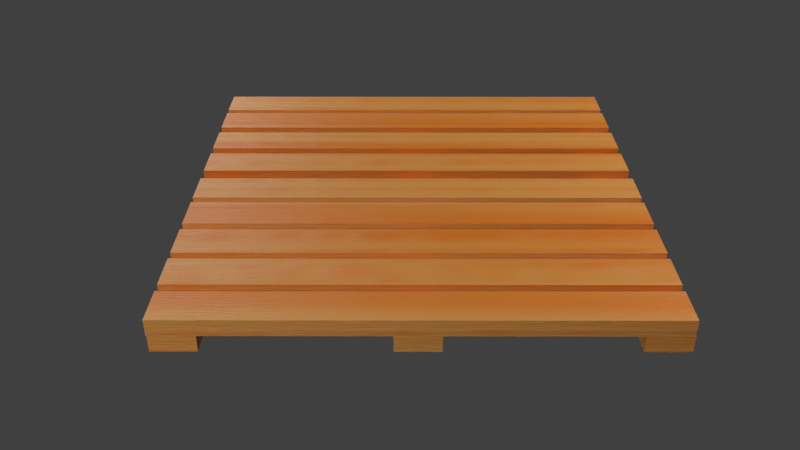 # Source: WoodenPallet.001.blend  (saved by Blender 3.2.14; exported with 4.5.12 LTS)
import bpy
from mathutils import Matrix  # noqa: F401  (used for matrix-valued properties, if any)

bpy.ops.wm.read_factory_settings(use_empty=True)
scene = bpy.context.scene
scene.name = 'Scene'

# ---- collections
col_collection_1 = bpy.data.collections.new('Collection 1'); scene.collection.children.link(col_collection_1)

# ---- materials (node trees are filled in below, after node groups)
mat_bmd_beechwood = bpy.data.materials.new('BMD_BeechWood')
mat_bmd_beechwood.alpha_threshold = 0.0
mat_bmd_beechwood.diffuse_color = (0.9175, 0.4042, 0.09294, 1.0)
mat_bmd_beechwood.roughness = 0.5
mat_bmd_beechwood.line_color = (0.0, 0.0, 0.0, 1.0)

# ---- node groups
ng_bmd_beechtexture = bpy.data.node_groups.new('BMD_BeechTexture', 'ShaderNodeTree')
_s = ng_bmd_beechtexture.interface.new_socket(name='Color', in_out='OUTPUT', socket_type='NodeSocketColor')
_s.default_value = (0.0, 0.0, 0.0, 0.0)
_s = ng_bmd_beechtexture.interface.new_socket(name='Bump', in_out='OUTPUT', socket_type='NodeSocketColor')
_s.default_value = (0.0, 0.0, 0.0, 0.0)
_s = ng_bmd_beechtexture.interface.new_socket(name='Color1', in_out='INPUT', socket_type='NodeSocketColor')
_s.default_value = (0.9175, 0.4041, 0.09294, 1.0)
_s = ng_bmd_beechtexture.interface.new_socket(name='Color2', in_out='INPUT', socket_type='NodeSocketColor')
_s.default_value = (0.9175, 0.2489, 0.02149, 1.0)
_s = ng_bmd_beechtexture.interface.new_socket(name='Vector', in_out='INPUT', socket_type='NodeSocketVector')
_s.min_value = -1.0
_s.max_value = 1.0
_N = ng_bmd_beechtexture.nodes; _L = ng_bmd_beechtexture.links
n0 = _N.new('ShaderNodeTexNoise'); n0.name = 'Noise Texture.001'; n0.location = (289, -406)
n0.inputs[2].default_value = 43.0
n0.inputs[3].default_value = 16.0
n1 = _N.new('ShaderNodeValToRGB'); n1.name = 'ColorRamp.001'; n1.location = (-156, 37)
n1.color_ramp.interpolation = 'B_SPLINE'
while len(n1.color_ramp.elements) > 1: n1.color_ramp.elements.remove(n1.color_ramp.elements[-1])
n1.color_ramp.elements[0].position = 0.5682; n1.color_ramp.elements[0].color = (0.0, 0.0, 0.0, 1.0)
_e = n1.color_ramp.elements.new(0.9136); _e.color = (1.0, 1.0, 1.0, 1.0)
n2 = _N.new('ShaderNodeTexWave'); n2.name = 'Wave Texture'; n2.location = (-343, 28)
n2.bands_direction = 'DIAGONAL'
n2.rings_direction = 'SPHERICAL'
n2.inputs[1].default_value = 0.2
n2.inputs[2].default_value = 10.0
n2.inputs[6].default_value = 1.571
n3 = _N.new('NodeGroupInput'); n3.name = 'Group Input'; n3.location = (-1201, -43)
n4 = _N.new('ShaderNodeMapping'); n4.name = 'Mapping'; n4.location = (-836, 406)
n4.inputs[3].default_value = (5.0, 5.0, 5.0)
n5 = _N.new('ShaderNodeMapping'); n5.name = 'Mapping.001'; n5.location = (-834, 60)
n5.inputs[3].default_value = (80.0, 1.0, 1.0)
n6 = _N.new('ShaderNodeMapping'); n6.name = 'Mapping.002'; n6.location = (-839, -249)
n6.inputs[3].default_value = (30.0, 1.0, 1.0)
n7 = _N.new('ShaderNodeMix'); n7.name = 'Mix.003'; n7.location = (700, 63)
n7.data_type = 'RGBA'
n8 = _N.new('ShaderNodeMix'); n8.name = 'Mix.002'; n8.location = (321, -119)
n8.data_type = 'RGBA'
n8.blend_type = 'ADD'
n8.inputs[0].default_value = 1.0
n9 = _N.new('ShaderNodeMix'); n9.name = 'Mix.005'; n9.location = (712, -340)
n9.data_type = 'RGBA'
n9.blend_type = 'ADD'
n9.inputs[0].default_value = 1.0
n10 = _N.new('ShaderNodeValToRGB'); n10.name = 'ColorRamp.002'; n10.location = (-136, -248)
n10.width = 224
n10.color_ramp.interpolation = 'B_SPLINE'
while len(n10.color_ramp.elements) > 1: n10.color_ramp.elements.remove(n10.color_ramp.elements[-1])
n10.color_ramp.elements[0].position = 0.0; n10.color_ramp.elements[0].color = (1.0, 1.0, 1.0, 1.0)
_e = n10.color_ramp.elements.new(0.5); _e.color = (0.0, 0.0, 0.0, 1.0)
n11 = _N.new('ShaderNodeTexWave'); n11.name = 'Wave Texture.001'; n11.location = (-368, -363)
n11.wave_type = 'RINGS'
n11.bands_direction = 'DIAGONAL'
n11.rings_direction = 'SPHERICAL'
n11.inputs[1].default_value = 0.07
n11.inputs[2].default_value = 22.0
n11.inputs[6].default_value = 1.571
n12 = _N.new('ShaderNodeMix'); n12.name = 'Mix.001'; n12.location = (183, 215)
n12.data_type = 'RGBA'
n12.blend_type = 'MULTIPLY'
n12.inputs[0].default_value = 1.0
n13 = _N.new('ShaderNodeTexNoise'); n13.name = 'Noise Texture'; n13.location = (-384, 289)
n13.inputs[2].default_value = 6.0
n13.inputs[3].default_value = 0.0
n14 = _N.new('ShaderNodeValToRGB'); n14.name = 'ColorRamp'; n14.location = (-160, 344)
n14.color_ramp.interpolation = 'B_SPLINE'
while len(n14.color_ramp.elements) > 1: n14.color_ramp.elements.remove(n14.color_ramp.elements[-1])
n14.color_ramp.elements[0].position = 0.3136; n14.color_ramp.elements[0].color = (0.0, 0.0, 0.0, 1.0)
_e = n14.color_ramp.elements.new(1.0); _e.color = (1.0, 1.0, 1.0, 1.0)
n15 = _N.new('ShaderNodeMix'); n15.name = 'Mix.004'; n15.location = (925, 50)
n15.data_type = 'RGBA'
n16 = _N.new('NodeGroupOutput'); n16.name = 'Group Output'; n16.location = (1201, -44)
_L.new(n4.outputs[0], n13.inputs[0])
_L.new(n5.outputs[0], n2.inputs[0])
_L.new(n6.outputs[0], n11.inputs[0])
_L.new(n13.outputs[1], n14.inputs[0])
_L.new(n2.outputs[0], n1.inputs[0])
_L.new(n12.outputs[2], n8.inputs[6])
_L.new(n11.outputs[0], n10.inputs[0])
_L.new(n14.outputs[0], n12.inputs[6])
_L.new(n1.outputs[0], n12.inputs[7])
_L.new(n10.outputs[0], n8.inputs[7])
_L.new(n7.outputs[2], n15.inputs[6])
_L.new(n8.outputs[2], n7.inputs[0])
_L.new(n15.outputs[2], n16.inputs[0])
_L.new(n7.outputs[2], n15.inputs[7])
_L.new(n3.outputs[2], n4.inputs[0])
_L.new(n6.outputs[0], n0.inputs[0])
_L.new(n8.outputs[2], n9.inputs[6])
_L.new(n0.outputs[1], n9.inputs[7])
_L.new(n9.outputs[2], n16.inputs[1])
_L.new(n3.outputs[2], n5.inputs[0])
_L.new(n3.outputs[2], n6.inputs[0])
_L.new(n3.outputs[0], n7.inputs[6])
_L.new(n3.outputs[1], n7.inputs[7])
n16.is_active_output = True

# ---- material node trees
mat_bmd_beechwood.use_nodes = True; mat_bmd_beechwood.node_tree.nodes.clear()
_N = mat_bmd_beechwood.node_tree.nodes; _L = mat_bmd_beechwood.node_tree.links
n0 = _N.new('ShaderNodeTexCoord'); n0.name = 'Texture Coordinate.001'; n0.location = (-500, 0)
n1 = _N.new('ShaderNodeGroup'); n1.name = 'Group'; n1.location = (-300, 0)
n1.node_tree = ng_bmd_beechtexture
n1.inputs[0].default_value = (0.9175, 0.4041, 0.09294, 1.0)
n1.inputs[1].default_value = (0.9175, 0.2489, 0.02149, 1.0)
n2 = _N.new('ShaderNodeBsdfDiffuse'); n2.name = 'Diffuse BSDF'; n2.location = (100, 0)
n3 = _N.new('ShaderNodeBsdfAnisotropic'); n3.name = 'Glossy BSDF'; n3.location = (100, -200)
n3.distribution = 'BECKMANN'
n3.inputs[1].default_value = 0.5477
n4 = _N.new('ShaderNodeBump'); n4.name = 'Bump'; n4.location = (-100, -100)
n4.inputs[0].default_value = 0.2
n4.inputs[1].default_value = 0.1
n4.inputs[2].default_value = 1.0
n5 = _N.new('ShaderNodeMixShader'); n5.name = 'Mix Shader'; n5.location = (300, 0)
n6 = _N.new('ShaderNodeFresnel'); n6.name = 'Fresnel'; n6.location = (-100, 200)
n6.inputs[0].default_value = 2.0
n7 = _N.new('ShaderNodeMix'); n7.name = 'Mix'; n7.location = (100, 200)
n7.data_type = 'RGBA'
n7.blend_type = 'MULTIPLY'
n7.inputs[0].default_value = 0.9
n8 = _N.new('ShaderNodeOutputMaterial'); n8.name = 'Material Output'; n8.location = (500, 0)
_L.new(n5.outputs[0], n8.inputs[0])
_L.new(n3.outputs[0], n5.inputs[2])
_L.new(n2.outputs[0], n5.inputs[1])
_L.new(n6.outputs[0], n7.inputs[6])
_L.new(n7.outputs[2], n5.inputs[0])
_L.new(n1.outputs[0], n2.inputs[0])
_L.new(n0.outputs[2], n1.inputs[2])
_L.new(n1.outputs[1], n4.inputs[3])
_L.new(n4.outputs[0], n3.inputs[4])
_L.new(n4.outputs[0], n2.inputs[2])
n8.is_active_output = True

# ---- world
world_world = bpy.data.worlds.new('World'); scene.world = world_world
world_world.color = (0.05088, 0.05088, 0.05088)
world_world.use_sun_shadow = False
world_world.sun_shadow_jitter_overblur = 0.0
world_world.cycles.sampling_method = 'MANUAL'

# ---- cameras
cam_camera = bpy.data.cameras.new('Camera')
cam_camera.clip_end = 100.0
cam_camera.lens = 35.0
cam_camera.sensor_width = 32.0
cam_camera.sensor_height = 18.0
cam_camera.ortho_scale = 7.314
cam_camera.dof.focus_distance = 0.0

# ---- lights
light_point_002 = bpy.data.lights.new('Point.002', 'POINT')
light_point_002.transmission_factor = 0.0
light_point_002.energy = 100.0
light_point_002.shadow_buffer_clip_start = 0.5
light_point_002.shadow_soft_size = 0.1
light_point_002.shadow_maximum_resolution = 0.006
light_point_002.use_absolute_resolution = True
light_point_001 = bpy.data.lights.new('Point.001', 'POINT')
light_point_001.transmission_factor = 0.0
light_point_001.energy = 100.0
light_point_001.shadow_buffer_clip_start = 0.5
light_point_001.shadow_soft_size = 0.1
light_point_001.shadow_maximum_resolution = 0.006
light_point_001.use_absolute_resolution = True
light_point = bpy.data.lights.new('Point', 'POINT')
light_point.transmission_factor = 0.0
light_point.energy = 100.0
light_point.shadow_buffer_clip_start = 0.5
light_point.shadow_soft_size = 0.1
light_point.shadow_maximum_resolution = 0.006
light_point.use_absolute_resolution = True

# ---- meshes
me_cube_010 = bpy.data.meshes.new('Cube.010')
me_cube_010.from_pydata([(-0.3438, -0.555, 0.0), (-0.3438, -0.555, 0.04), (-0.4204, -0.555, 0.0), (-0.4204, -0.555, 0.04), (-0.3438, 0.555, 0.0), (-0.3438, 0.555, 0.04), (-0.4204, 0.555, 0.0), (-0.4204, 0.555, 0.04), (0.4295, -0.555, 0.0), (0.4295, -0.555, 0.04), (0.3529, -0.555, 0.0), (0.3529, -0.555, 0.04), (0.4295, 0.555, 0.0), (0.4295, 0.555, 0.04), (0.3529, 0.555, 0.0), (0.3529, 0.555, 0.04), (0.03828, -0.555, 0.0), (0.03828, -0.555, 0.04), (-0.03828, -0.555, 0.0), (-0.03828, -0.555, 0.04), (0.03828, 0.555, 0.0), (0.03828, 0.555, 0.04), (-0.03828, 0.555, 0.0), (-0.03828, 0.555, 0.04), (-0.4215, 0.4636, 0.04046), (-0.4215, 0.4636, 0.08046), (-0.4215, 0.5636, 0.04046), (-0.4215, 0.5636, 0.08046), (0.4285, 0.4636, 0.04046), (0.4285, 0.4636, 0.08046), (0.4285, 0.5636, 0.04046), (0.4285, 0.5636, 0.08046), (-0.4215, 0.3415, 0.04046), (-0.4215, 0.3415, 0.08046), (-0.4215, 0.4415, 0.04046), (-0.4215, 0.4415, 0.08046), (0.4285, 0.3415, 0.04046), (0.4285, 0.3415, 0.08046), (0.4285, 0.4415, 0.04046), (0.4285, 0.4415, 0.08046), (-0.4215, 0.2088, 0.04046), (-0.4215, 0.2088, 0.08046), (-0.4215, 0.3088, 0.04046), (-0.4215, 0.3088, 0.08046), (0.4285, 0.2088, 0.04046), (0.4285, 0.2088, 0.08046), (0.4285, 0.3088, 0.04046), (0.4285, 0.3088, 0.08046), (-0.4215, 0.07839, 0.04046), (-0.4215, 0.07839, 0.08046), (-0.4215, 0.1784, 0.04046), (-0.4215, 0.1784, 0.08046), (0.4285, 0.07839, 0.04046), (0.4285, 0.07839, 0.08046), (0.4285, 0.1784, 0.04046), (0.4285, 0.1784, 0.08046), (-0.4215, -0.0628, 0.04046), (-0.4215, -0.0628, 0.08046), (-0.4215, 0.0372, 0.04046), (-0.4215, 0.0372, 0.08046), (0.4285, -0.0628, 0.04046), (0.4285, -0.0628, 0.08046), (0.4285, 0.0372, 0.04046), (0.4285, 0.0372, 0.08046), (-0.4215, -0.1858, 0.04046), (-0.4215, -0.1858, 0.08046), (-0.4215, -0.0858, 0.04046), (-0.4215, -0.0858, 0.08046), (0.4285, -0.1858, 0.04046), (0.4285, -0.1858, 0.08046), (0.4285, -0.0858, 0.04046), (0.4285, -0.0858, 0.08046), (-0.4215, -0.3108, 0.04046), (-0.4215, -0.3108, 0.08046), (-0.4215, -0.2108, 0.04046), (-0.4215, -0.2108, 0.08046), (0.4285, -0.3108, 0.04046), (0.4285, -0.3108, 0.08046), (0.4285, -0.2108, 0.04046), (0.4285, -0.2108, 0.08046), (-0.4215, -0.4329, 0.04046), (-0.4215, -0.4329, 0.08046), (-0.4215, -0.3329, 0.04046), (-0.4215, -0.3329, 0.08046), (0.4285, -0.4329, 0.04046), (0.4285, -0.4329, 0.08046), (0.4285, -0.3329, 0.04046), (0.4285, -0.3329, 0.08046), (-0.4215, -0.5552, 0.04046), (-0.4215, -0.5552, 0.08046), (-0.4215, -0.4552, 0.04046), (-0.4215, -0.4552, 0.08046), (0.4285, -0.5552, 0.04046), (0.4285, -0.5552, 0.08046), (0.4285, -0.4552, 0.04046), (0.4285, -0.4552, 0.08046)], [], [(0, 1, 3, 2), (2, 3, 7, 6), (6, 7, 5, 4), (4, 5, 1, 0), (2, 6, 4, 0), (7, 3, 1, 5), (8, 9, 11, 10), (10, 11, 15, 14), (14, 15, 13, 12), (12, 13, 9, 8), (10, 14, 12, 8), (15, 11, 9, 13), (16, 17, 19, 18), (18, 19, 23, 22), (22, 23, 21, 20), (20, 21, 17, 16), (18, 22, 20, 16), (23, 19, 17, 21), (24, 25, 27, 26), (26, 27, 31, 30), (30, 31, 29, 28), (28, 29, 25, 24), (26, 30, 28, 24), (31, 27, 25, 29), (32, 33, 35, 34), (34, 35, 39, 38), (38, 39, 37, 36), (36, 37, 33, 32), (34, 38, 36, 32), (39, 35, 33, 37), (40, 41, 43, 42), (42, 43, 47, 46), (46, 47, 45, 44), (44, 45, 41, 40), (42, 46, 44, 40), (47, 43, 41, 45), (48, 49, 51, 50), (50, 51, 55, 54), (54, 55, 53, 52), (52, 53, 49, 48), (50, 54, 52, 48), (55, 51, 49, 53), (56, 57, 59, 58), (58, 59, 63, 62), (62, 63, 61, 60), (60, 61, 57, 56), (58, 62, 60, 56), (63, 59, 57, 61), (64, 65, 67, 66), (66, 67, 71, 70), (70, 71, 69, 68), (68, 69, 65, 64), (66, 70, 68, 64), (71, 67, 65, 69), (72, 73, 75, 74), (74, 75, 79, 78), (78, 79, 77, 76), (76, 77, 73, 72), (74, 78, 76, 72), (79, 75, 73, 77), (80, 81, 83, 82), (82, 83, 87, 86), (86, 87, 85, 84), (84, 85, 81, 80), (82, 86, 84, 80), (87, 83, 81, 85), (88, 89, 91, 90), (90, 91, 95, 94), (94, 95, 93, 92), (92, 93, 89, 88), (90, 94, 92, 88), (95, 91, 89, 93)])
_uv = me_cube_010.uv_layers.new(name='UVMap')
_uv.uv.foreach_set('vector', [0.8609, 0.7194, 0.8816, 0.7194, 0.8816, 0.7585, 0.8609, 0.7585, 0.2475, 1.0, 0.2269, 1.0, 0.2269, 0.4337, 0.2475, 0.4337, 0.8609, 0.8095, 0.8816, 0.8095, 0.8816, 0.8485, 0.8609, 0.8485, 0.9794, 0.5663, 0.9588, 0.5663, 0.9588, 0.0, 0.9794, 0.0, 0.8798, 0.5663, 0.8798, 0.0, 0.9193, 0.0, 0.9193, 0.5663, 0.6977, 0.5663, 0.6977, 0.0, 0.7372, 0.0, 0.7372, 0.5663, 0.6995, 0.8214, 0.7201, 0.8214, 0.7201, 0.8605, 0.6995, 0.8605, 0.2681, 1.0, 0.2475, 1.0, 0.2475, 0.4337, 0.2681, 0.4337, 0.6788, 0.8214, 0.6995, 0.8214, 0.6995, 0.8605, 0.6788, 0.8605, 0.2269, 1.0, 0.2062, 1.0, 0.2062, 0.4337, 0.2269, 0.4337, 0.8403, 0.5663, 0.8403, 0.0, 0.8798, 0.0, 0.8798, 0.5663, 0.6582, 0.5663, 0.6582, 0.0, 0.6977, 0.0, 0.6977, 0.5663, 0.8403, 0.8214, 0.8609, 0.8214, 0.8609, 0.8605, 0.8403, 0.8605, 0.33, 1.0, 0.3094, 1.0, 0.3094, 0.4337, 0.33, 0.4337, 0.8816, 0.8095, 0.8609, 0.8095, 0.8609, 0.7704, 0.8816, 0.7704, 1.0, 0.5663, 0.9794, 0.5663, 0.9794, 0.0, 1.0, 0.0, 0.9193, 0.5663, 0.9193, 0.0, 0.9588, 0.0, 0.9588, 0.5663, 0.6187, 0.5663, 0.6187, 0.0, 0.6582, 0.0, 0.6582, 0.5663, 0.6995, 0.7194, 0.6788, 0.7194, 0.6788, 0.6684, 0.6995, 0.6684, 0.7784, 0.8673, 0.7578, 0.8673, 0.7578, 0.4337, 0.7784, 0.4337, 0.8403, 0.6684, 0.8609, 0.6684, 0.8609, 0.7194, 0.8403, 0.7194, 0.4641, 0.4337, 0.4847, 0.4337, 0.4847, 0.8673, 0.4641, 0.8673, 0.4125, 0.4337, 0.4125, 0.0, 0.4641, 0.0, 0.4641, 0.4337, 1.229e-07, 0.4337, 0.0, 1.52e-08, 0.05156, 0.0, 0.05156, 0.4337, 0.6995, 0.7704, 0.6788, 0.7704, 0.6788, 0.7194, 0.6995, 0.7194, 0.6084, 0.8673, 0.5878, 0.8673, 0.5878, 0.4337, 0.6084, 0.4337, 0.8609, 0.6684, 0.8816, 0.6684, 0.8816, 0.7194, 0.8609, 0.7194, 0.3816, 0.4337, 0.4022, 0.4337, 0.4022, 0.8673, 0.3816, 0.8673, 0.2578, 0.4337, 0.2578, 0.0, 0.3094, 0.0, 0.3094, 0.4337, 0.2062, 0.0, 0.2062, 0.4337, 0.1547, 0.4337, 0.1547, 0.0, 0.7201, 0.6174, 0.6995, 0.6174, 0.6995, 0.5663, 0.7201, 0.5663, 0.7887, 0.4337, 0.8094, 0.4337, 0.8094, 0.8673, 0.7887, 0.8673, 0.8609, 0.6684, 0.8403, 0.6684, 0.8403, 0.6174, 0.8609, 0.6174, 0.5362, 0.4337, 0.5569, 0.4337, 0.5569, 0.8673, 0.5362, 0.8673, 0.5156, 0.4337, 0.5156, 0.0, 0.5672, 0.0, 0.5672, 0.4337, 0.3609, 0.0, 0.3609, 0.4337, 0.3094, 0.4337, 0.3094, 0.0, 0.8609, 0.6174, 0.8403, 0.6174, 0.8403, 0.5663, 0.8609, 0.5663, 0.8094, 0.4337, 0.83, 0.4337, 0.83, 0.8673, 0.8094, 0.8673, 0.8609, 0.8214, 0.8403, 0.8214, 0.8403, 0.7704, 0.8609, 0.7704, 0.4125, 0.4337, 0.4331, 0.4337, 0.4331, 0.8673, 0.4125, 0.8673, 0.7887, 0.4337, 0.7887, 0.0, 0.8403, 0.0, 0.8403, 0.4337, 0.6187, 0.0, 0.6187, 0.4337, 0.5672, 0.4337, 0.5672, 0.0, 0.6995, 0.8214, 0.6788, 0.8214, 0.6788, 0.7704, 0.6995, 0.7704, 0.6187, 0.5663, 0.6394, 0.5663, 0.6394, 1.0, 0.6187, 1.0, 0.8609, 0.7704, 0.8403, 0.7704, 0.8403, 0.7194, 0.8609, 0.7194, 0.495, 0.4337, 0.5156, 0.4337, 0.5156, 0.8673, 0.495, 0.8673, 0.7372, 0.4337, 0.7372, 0.0, 0.7887, 0.0, 0.7887, 0.4337, 0.5156, 0.0, 0.5156, 0.4337, 0.4641, 0.4337, 0.4641, 0.0, 0.7201, 0.8214, 0.6995, 0.8214, 0.6995, 0.7704, 0.7201, 0.7704, 0.6582, 0.5663, 0.6788, 0.5663, 0.6788, 1.0, 0.6582, 1.0, 0.8816, 0.6174, 0.8609, 0.6174, 0.8609, 0.5663, 0.8816, 0.5663, 0.5156, 0.4337, 0.5362, 0.4337, 0.5362, 0.8673, 0.5156, 0.8673, 0.1547, 0.4337, 0.1547, 0.8673, 0.1031, 0.8673, 0.1031, 0.4337, 0.1547, 0.8673, 0.1547, 0.4337, 0.2062, 0.4337, 0.2062, 0.8673, 0.7201, 0.6684, 0.6995, 0.6684, 0.6995, 0.6174, 0.7201, 0.6174, 0.5878, 0.8673, 0.5672, 0.8673, 0.5672, 0.4337, 0.5878, 0.4337, 0.8816, 0.6684, 0.8609, 0.6684, 0.8609, 0.6174, 0.8816, 0.6174, 0.4434, 0.4337, 0.4641, 0.4337, 0.4641, 0.8673, 0.4434, 0.8673, 0.1031, 0.4337, 0.1031, 0.8673, 0.05156, 0.8673, 0.05156, 0.4337, 0.0, 0.8673, 5.378e-08, 0.4337, 0.05156, 0.4337, 0.05156, 0.8673, 0.7201, 0.7704, 0.6995, 0.7704, 0.6995, 0.7194, 0.7201, 0.7194, 0.3816, 0.8673, 0.3609, 0.8673, 0.3609, 0.4337, 0.3816, 0.4337, 0.6995, 0.6684, 0.6788, 0.6684, 0.6788, 0.6174, 0.6995, 0.6174, 0.2887, 0.4337, 0.3094, 0.4337, 0.3094, 0.8673, 0.2887, 0.8673, 0.2062, 0.4337, 0.2062, 3.041e-08, 0.2578, 0.0, 0.2578, 0.4337, 0.1547, 0.0, 0.1547, 0.4337, 0.1031, 0.4337, 0.1031, 3.041e-08, 0.7201, 0.7194, 0.6995, 0.7194, 0.6995, 0.6684, 0.7201, 0.6684, 0.7578, 0.8673, 0.7372, 0.8673, 0.7372, 0.4337, 0.7578, 0.4337, 0.6788, 0.5663, 0.6995, 0.5663, 0.6995, 0.6174, 0.6788, 0.6174, 0.3403, 0.4337, 0.3609, 0.4337, 0.3609, 0.8673, 0.3403, 0.8673, 0.1031, 0.0, 0.1031, 0.4337, 0.05156, 0.4337, 0.05156, 1.52e-08, 0.4125, 0.0, 0.4125, 0.4337, 0.3609, 0.4337, 0.3609, 0.0])
me_cube_010.materials.append(mat_bmd_beechwood)
me_cube_010.use_remesh_preserve_volume = False
me_cube_010.use_remesh_preserve_attributes = False
me_cube_010.use_mirror_vertex_groups = False
me_cube_010.update()

# ---- objects
ob_point_002 = bpy.data.objects.new('Point.002', light_point_002)
ob_point_001 = bpy.data.objects.new('Point.001', light_point_001)
ob_point = bpy.data.objects.new('Point', light_point)
ob_woodenpallet_001 = bpy.data.objects.new('WoodenPallet.001', me_cube_010)
ob_camera = bpy.data.objects.new('Camera', cam_camera)

# ---- transforms, parenting, visibility, modifiers, constraints
ob_point_002.location = (2.578, -1.048, 1.528)
ob_point_002.scale = (1.967, 1.967, 1.967)
ob_point_002.lineart.crease_threshold = 0.0
ob_point_001.location = (-2.137, -1.473, 1.528)
ob_point_001.scale = (1.967, 1.967, 1.967)
ob_point_001.lineart.crease_threshold = 0.0
ob_point.location = (-0.1164, 2.142, 1.528)
ob_point.scale = (1.967, 1.967, 1.967)
ob_point.lineart.crease_threshold = 0.0
ob_woodenpallet_001.location = (0.0, 0.0, 0.0)
ob_woodenpallet_001.rotation_euler = (0.0, -0.0, 1.571)
ob_woodenpallet_001.scale = (1.306, 1.0, 1.0)
ob_woodenpallet_001.lineart.crease_threshold = 0.0
ob_camera.location = (1.941, -0.03366, 1.155)
ob_camera.rotation_euler = (1.02, -8.862e-06, 1.573)
ob_camera.lock_rotations_4d = False
ob_camera.empty_display_type = 'ARROWS'
ob_camera.color = (0.0, 0.0, 0.0, 0.0)
ob_camera.display_type = 'WIRE'
ob_camera.lineart.crease_threshold = 0.0

# ---- collection membership
col_collection_1.objects.link(ob_point_002)
col_collection_1.objects.link(ob_point_001)
col_collection_1.objects.link(ob_point)
col_collection_1.objects.link(ob_woodenpallet_001)
col_collection_1.objects.link(ob_camera)

# ---- scene / render settings (as saved in the file)
scene.camera = ob_camera
scene.frame_start = 1; scene.frame_end = 250; scene.frame_set(1)
scene.render.engine = 'CYCLES'
scene.render.image_settings.color_mode = 'RGB'
scene.render.fps = 30
scene.render.dither_intensity = 0.0
scene.cycles.use_denoising = False
scene.cycles.samples = 128
scene.cycles.sampling_pattern = 'TABULATED_SOBOL'
scene.cycles.light_sampling_threshold = 0.0
scene.cycles.use_adaptive_sampling = False
scene.cycles.use_light_tree = False
scene.cycles.blur_glossy = 0.0
scene.cycles.max_bounces = 6
scene.cycles.diffuse_bounces = 6
scene.cycles.glossy_bounces = 6
scene.cycles.transmission_bounces = 6
scene.cycles.volume_bounces = 6
scene.cycles.transparent_max_bounces = 6
scene.cycles.sample_clamp_indirect = 0.0
scene.view_settings.view_transform = 'Standard'
bpy.context.view_layer.update()
